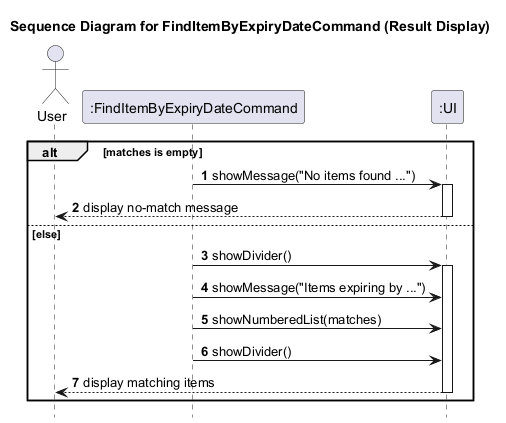

The diagram above was rendered by PlantUML. Its source (embedded in the PNG):
@startuml
title Sequence Diagram for FindItemByExpiryDateCommand (Result Display)

autonumber
hide footbox

actor User
participant ":FindItemByExpiryDateCommand" as FindItemByExpiryDateCommand
participant ":UI" as UI

alt matches is empty
    FindItemByExpiryDateCommand -> UI: showMessage("No items found ...")
    activate UI
    UI --> User: display no-match message
    deactivate UI
else else
    FindItemByExpiryDateCommand -> UI: showDivider()
    activate UI
    FindItemByExpiryDateCommand -> UI: showMessage("Items expiring by ...")
    FindItemByExpiryDateCommand -> UI: showNumberedList(matches)
    FindItemByExpiryDateCommand -> UI: showDivider()
    UI --> User: display matching items
    deactivate UI
end
@enduml